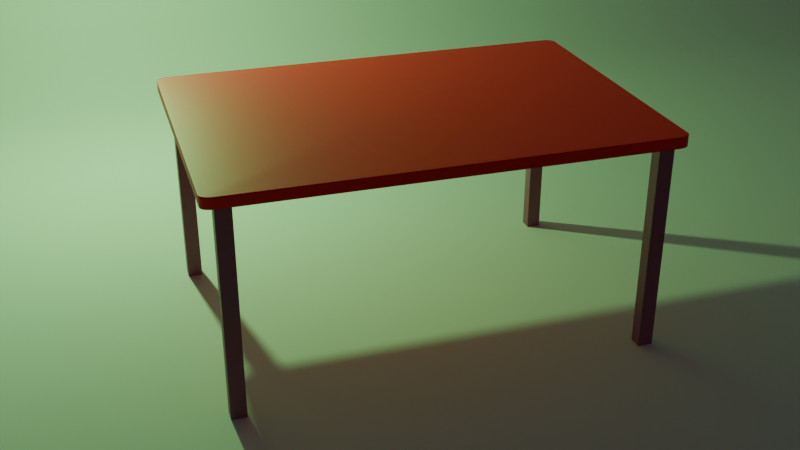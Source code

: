# Source: untitled.blend  (saved by Blender 4.3.32; exported with 4.5.12 LTS)
import bpy
from mathutils import Matrix  # noqa: F401  (used for matrix-valued properties, if any)

bpy.ops.wm.read_factory_settings(use_empty=True)
scene = bpy.context.scene
scene.name = 'Scene'

# ---- collections
col_collection = bpy.data.collections.new('Collection'); scene.collection.children.link(col_collection)

# ---- materials (node trees are filled in below, after node groups)
mat_material = bpy.data.materials.new('Material')
mat_material.alpha_threshold = 0.0
mat_material.roughness = 0.5
mat_material.line_color = (0.0, 0.0, 0.0, 1.0)
mat_leg = bpy.data.materials.new('Leg')

# ---- material node trees
mat_material.use_nodes = True; mat_material.node_tree.nodes.clear()
_N = mat_material.node_tree.nodes; _L = mat_material.node_tree.links
n0 = _N.new('ShaderNodeOutputMaterial'); n0.name = 'Material Output'; n0.location = (300, 300)
n1 = _N.new('ShaderNodeBsdfPrincipled'); n1.name = 'Principled BSDF'; n1.location = (10, 300)
n1.inputs[0].default_value = (1.0, 0.004538, 0.01698, 1.0)
n1.inputs[3].default_value = 1.45
_L.new(n1.outputs[0], n0.inputs[0])
n0.is_active_output = True
mat_leg.use_nodes = True; mat_leg.node_tree.nodes.clear()
_N = mat_leg.node_tree.nodes; _L = mat_leg.node_tree.links
n0 = _N.new('ShaderNodeBsdfPrincipled'); n0.name = 'Principled BSDF'; n0.location = (10, 300)
n0.inputs[0].default_value = (0.3462, 0.09711, 0.1775, 1.0)
n1 = _N.new('ShaderNodeOutputMaterial'); n1.name = 'Material Output'; n1.location = (300, 300)
_L.new(n0.outputs[0], n1.inputs[0])
n1.is_active_output = True

# ---- world
world_world = bpy.data.worlds.new('World'); scene.world = world_world
world_world.use_nodes = True; world_world.node_tree.nodes.clear()
_N = world_world.node_tree.nodes; _L = world_world.node_tree.links
n0 = _N.new('ShaderNodeOutputWorld'); n0.name = 'World Output'; n0.location = (300, 300)
n1 = _N.new('ShaderNodeBackground'); n1.name = 'Background'; n1.location = (10, 300)
n1.inputs[0].default_value = (0.05088, 0.05088, 0.05088, 1.0)
_L.new(n1.outputs[0], n0.inputs[0])
n0.is_active_output = True
world_world.color = (0.05088, 0.05088, 0.05088)
world_world.sun_shadow_jitter_overblur = 0.0

# ---- cameras
cam_camera_001 = bpy.data.cameras.new('Camera.001')

# ---- lights
light_light = bpy.data.lights.new('Light', 'POINT')
light_light.color = (0.3561, 1.0, 0.305)
light_light.energy = 1000.0
light_light.shadow_soft_size = 0.1

# ---- meshes
me_cube = bpy.data.meshes.new('Cube')
me_cube.from_pydata([(1.0, 1.0, 1.0), (1.0, 1.0, -1.0), (1.0, -1.0, 1.0), (1.0, -1.0, -1.0), (-1.0, 1.0, 1.0), (-1.0, 1.0, -1.0), (-1.0, -1.0, 1.0), (-1.0, -1.0, -1.0)], [], [(0, 4, 6, 2), (3, 2, 6, 7), (7, 6, 4, 5), (5, 1, 3, 7), (1, 0, 2, 3), (5, 4, 0, 1)])
_uv = me_cube.uv_layers.new(name='UVMap')
_uv.uv.foreach_set('vector', [0.625, 0.5, 0.875, 0.5, 0.875, 0.75, 0.625, 0.75, 0.375, 0.75, 0.625, 0.75, 0.625, 1.0, 0.375, 1.0, 0.375, 0.0, 0.625, 0.0, 0.625, 0.25, 0.375, 0.25, 0.125, 0.5, 0.375, 0.5, 0.375, 0.75, 0.125, 0.75, 0.375, 0.5, 0.625, 0.5, 0.625, 0.75, 0.375, 0.75, 0.375, 0.25, 0.625, 0.25, 0.625, 0.5, 0.375, 0.5])
me_cube.materials.append(mat_material)
me_cube.use_mirror_vertex_groups = False
me_cube.update()
me_cube_005 = bpy.data.meshes.new('Cube.005')
me_cube_005.from_pydata([(-1.0, -1.0, -1.0), (-1.0, -1.0, 1.0), (-1.0, 1.0, -1.0), (-1.0, 1.0, 1.0), (1.0, -1.0, -1.0), (1.0, -1.0, 1.0), (1.0, 1.0, -1.0), (1.0, 1.0, 1.0), (-1.0, -54.96, -1.045), (-1.0, -54.96, 0.9549), (-1.0, -52.96, -1.045), (-1.0, -52.96, 0.9549), (1.0, -54.96, -1.045), (1.0, -54.96, 0.9549), (1.0, -52.96, -1.045), (1.0, -52.96, 0.9549), (39.31, -1.0, -1.0), (39.31, -1.0, 1.0), (39.31, 1.0, -1.0), (39.31, 1.0, 1.0), (41.31, -1.0, -1.0), (41.31, -1.0, 1.0), (41.31, 1.0, -1.0), (41.31, 1.0, 1.0), (39.31, -54.96, -1.0), (39.31, -54.96, 1.0), (39.31, -52.96, -1.0), (39.31, -52.96, 1.0), (41.31, -54.96, -1.0), (41.31, -54.96, 1.0), (41.31, -52.96, -1.0), (41.31, -52.96, 1.0)], [], [(0, 1, 3, 2), (2, 3, 7, 6), (6, 7, 5, 4), (4, 5, 1, 0), (2, 6, 4, 0), (7, 3, 1, 5), (8, 9, 11, 10), (10, 11, 15, 14), (14, 15, 13, 12), (12, 13, 9, 8), (10, 14, 12, 8), (15, 11, 9, 13), (16, 17, 19, 18), (18, 19, 23, 22), (22, 23, 21, 20), (20, 21, 17, 16), (18, 22, 20, 16), (23, 19, 17, 21), (24, 25, 27, 26), (26, 27, 31, 30), (30, 31, 29, 28), (28, 29, 25, 24), (26, 30, 28, 24), (31, 27, 25, 29)])
_uv = me_cube_005.uv_layers.new(name='UVMap')
_uv.uv.foreach_set('vector', [0.375, 0.0, 0.625, 0.0, 0.625, 0.25, 0.375, 0.25, 0.375, 0.25, 0.625, 0.25, 0.625, 0.5, 0.375, 0.5, 0.375, 0.5, 0.625, 0.5, 0.625, 0.75, 0.375, 0.75, 0.375, 0.75, 0.625, 0.75, 0.625, 1.0, 0.375, 1.0, 0.125, 0.5, 0.375, 0.5, 0.375, 0.75, 0.125, 0.75, 0.625, 0.5, 0.875, 0.5, 0.875, 0.75, 0.625, 0.75, 0.375, 0.0, 0.625, 0.0, 0.625, 0.25, 0.375, 0.25, 0.375, 0.25, 0.625, 0.25, 0.625, 0.5, 0.375, 0.5, 0.375, 0.5, 0.625, 0.5, 0.625, 0.75, 0.375, 0.75, 0.375, 0.75, 0.625, 0.75, 0.625, 1.0, 0.375, 1.0, 0.125, 0.5, 0.375, 0.5, 0.375, 0.75, 0.125, 0.75, 0.625, 0.5, 0.875, 0.5, 0.875, 0.75, 0.625, 0.75, 0.375, 0.0, 0.625, 0.0, 0.625, 0.25, 0.375, 0.25, 0.375, 0.25, 0.625, 0.25, 0.625, 0.5, 0.375, 0.5, 0.375, 0.5, 0.625, 0.5, 0.625, 0.75, 0.375, 0.75, 0.375, 0.75, 0.625, 0.75, 0.625, 1.0, 0.375, 1.0, 0.125, 0.5, 0.375, 0.5, 0.375, 0.75, 0.125, 0.75, 0.625, 0.5, 0.875, 0.5, 0.875, 0.75, 0.625, 0.75, 0.375, 0.0, 0.625, 0.0, 0.625, 0.25, 0.375, 0.25, 0.375, 0.25, 0.625, 0.25, 0.625, 0.5, 0.375, 0.5, 0.375, 0.5, 0.625, 0.5, 0.625, 0.75, 0.375, 0.75, 0.375, 0.75, 0.625, 0.75, 0.625, 1.0, 0.375, 1.0, 0.125, 0.5, 0.375, 0.5, 0.375, 0.75, 0.125, 0.75, 0.625, 0.5, 0.875, 0.5, 0.875, 0.75, 0.625, 0.75])
me_cube_005.materials.append(mat_leg)
me_cube_005.update()
me_cube_009 = bpy.data.meshes.new('Cube.009')
me_cube_009.from_pydata([(1.0, 0.9482, 1.0), (0.9482, 1.0, 1.0), (0.9982, 0.9616, 1.0), (0.9931, 0.9741, 1.0), (0.9848, 0.9848, 1.0), (0.9741, 0.9931, 1.0), (0.9616, 0.9982, 1.0), (0.9482, 1.0, -1.0), (1.0, 0.9482, -1.0), (0.9616, 0.9982, -1.0), (0.9741, 0.9931, -1.0), (0.9848, 0.9848, -1.0), (0.9931, 0.9741, -1.0), (0.9982, 0.9616, -1.0), (0.9482, -1.0, 1.0), (1.0, -0.9482, 1.0), (0.9616, -0.9982, 1.0), (0.9741, -0.9931, 1.0), (0.9848, -0.9848, 1.0), (0.9931, -0.9741, 1.0), (0.9982, -0.9616, 1.0), (1.0, -0.9482, -1.0), (0.9482, -1.0, -1.0), (0.9982, -0.9616, -1.0), (0.9931, -0.9741, -1.0), (0.9848, -0.9848, -1.0), (0.9741, -0.9931, -1.0), (0.9616, -0.9982, -1.0), (-0.9482, 1.0, 1.0), (-1.0, 0.9482, 1.0), (-0.9616, 0.9982, 1.0), (-0.9741, 0.9931, 1.0), (-0.9848, 0.9848, 1.0), (-0.9931, 0.9741, 1.0), (-0.9982, 0.9616, 1.0), (-1.0, 0.9482, -1.0), (-0.9482, 1.0, -1.0), (-0.9982, 0.9616, -1.0), (-0.9931, 0.9741, -1.0), (-0.9848, 0.9848, -1.0), (-0.9741, 0.9931, -1.0), (-0.9616, 0.9982, -1.0), (-1.0, -0.9482, 1.0), (-0.9482, -1.0, 1.0), (-0.9982, -0.9616, 1.0), (-0.9931, -0.9741, 1.0), (-0.9848, -0.9848, 1.0), (-0.9741, -0.9931, 1.0), (-0.9616, -0.9982, 1.0), (-0.9482, -1.0, -1.0), (-1.0, -0.9482, -1.0), (-0.9616, -0.9982, -1.0), (-0.9741, -0.9931, -1.0), (-0.9848, -0.9848, -1.0), (-0.9931, -0.9741, -1.0), (-0.9982, -0.9616, -1.0), (1.0, 0.9482, -0.6721), (0.9982, 0.9616, -0.6721), (0.9931, 0.9741, -0.6721), (0.9848, 0.9848, -0.6721), (0.9741, 0.9931, -0.6721), (0.9616, 0.9982, -0.6721), (0.9482, 1.0, -0.6721), (-0.9482, -1.0, -0.6721), (-0.9616, -0.9982, -0.6721), (-0.9741, -0.9931, -0.6721), (-0.9848, -0.9848, -0.6721), (-0.9931, -0.9741, -0.6721), (-0.9982, -0.9616, -0.6721), (-1.0, -0.9482, -0.6721), (0.9482, -1.0, -0.6721), (0.9616, -0.9982, -0.6721), (0.9741, -0.9931, -0.6721), (0.9848, -0.9848, -0.6721), (0.9931, -0.9741, -0.6721), (0.9982, -0.9616, -0.6721), (1.0, -0.9482, -0.6721), (-0.9482, 1.0, -0.6721), (-0.9616, 0.9982, -0.6721), (-0.9741, 0.9931, -0.6721), (-0.9848, 0.9848, -0.6721), (-0.9931, 0.9741, -0.6721), (-0.9982, 0.9616, -0.6721), (-1.0, 0.9482, -0.6721), (0.9982, 0.9616, 0.6279), (0.9931, 0.9741, 0.6279), (0.9848, 0.9848, 0.6279), (0.9741, 0.9931, 0.6279), (0.9616, 0.9982, 0.6279), (0.9482, 1.0, 0.6279), (-0.9482, -1.0, 0.6279), (0.9616, -0.9982, 0.6279), (0.9741, -0.9931, 0.6279), (0.9848, -0.9848, 0.6279), (0.9931, -0.9741, 0.6279), (0.9982, -0.9616, 0.6279), (1.0, -0.9482, 0.6279), (-0.9616, 0.9982, 0.6279), (-0.9741, 0.9931, 0.6279), (-0.9848, 0.9848, 0.6279), (-0.9931, 0.9741, 0.6279), (-0.9982, 0.9616, 0.6279), (-1.0, 0.9482, 0.6279), (1.0, 0.9482, 0.6279), (-0.9616, -0.9982, 0.6279), (-0.9741, -0.9931, 0.6279), (-0.9848, -0.9848, 0.6279), (-0.9931, -0.9741, 0.6279), (-0.9982, -0.9616, 0.6279), (-1.0, -0.9482, 0.6279), (0.9482, -1.0, 0.6279), (-0.9482, 1.0, 0.6279), (0.9982, 0.9616, 0.9662), (0.9931, 0.9741, 0.9662), (0.9848, 0.9848, 0.9662), (0.9741, 0.9931, 0.9662), (0.9616, 0.9982, 0.9662), (0.9482, 1.0, 0.9662), (-0.9482, -1.0, 0.9662), (0.9616, -0.9982, 0.9662), (0.9741, -0.9931, 0.9662), (0.9848, -0.9848, 0.9662), (0.9931, -0.9741, 0.9662), (0.9982, -0.9616, 0.9662), (1.0, -0.9482, 0.9662), (-0.9616, 0.9982, 0.9662), (-0.9741, 0.9931, 0.9662), (-0.9848, 0.9848, 0.9662), (-0.9931, 0.9741, 0.9662), (-0.9982, 0.9616, 0.9662), (-1.0, 0.9482, 0.9662), (1.0, 0.9482, 0.9662), (-0.9616, -0.9982, 0.9662), (-0.9741, -0.9931, 0.9662), (-0.9848, -0.9848, 0.9662), (-0.9931, -0.9741, 0.9662), (-0.9982, -0.9616, 0.9662), (-1.0, -0.9482, 0.9662), (0.9482, -1.0, 0.9662), (-0.9482, 1.0, 0.9662)], [], [(35, 37, 38, 39, 40, 41, 36, 7, 9, 10, 11, 12, 13, 8, 21, 23, 24, 25, 26, 27, 22, 49, 51, 52, 53, 54, 55, 50), (137, 42, 29, 130), (138, 14, 43, 118), (0, 2, 3, 4, 5, 6, 1, 28, 30, 31, 32, 33, 34, 29, 42, 44, 45, 46, 47, 48, 43, 14, 16, 17, 18, 19, 20, 15), (131, 0, 15, 124), (56, 8, 13, 57), (57, 13, 12, 58), (58, 12, 11, 59), (59, 11, 10, 60), (60, 10, 9, 61), (61, 9, 7, 62), (118, 43, 48, 132), (132, 48, 47, 133), (133, 47, 46, 134), (134, 46, 45, 135), (135, 45, 44, 136), (136, 44, 42, 137), (70, 22, 27, 71), (71, 27, 26, 72), (72, 26, 25, 73), (73, 25, 24, 74), (74, 24, 23, 75), (75, 23, 21, 76), (77, 36, 41, 78), (78, 41, 40, 79), (79, 40, 39, 80), (80, 39, 38, 81), (81, 38, 37, 82), (82, 37, 35, 83), (139, 28, 1, 117), (36, 77, 62, 7), (101, 82, 83, 102), (100, 81, 82, 101), (99, 80, 81, 100), (98, 79, 80, 99), (97, 78, 79, 98), (111, 77, 78, 97), (95, 75, 76, 96), (94, 74, 75, 95), (93, 73, 74, 94), (92, 72, 73, 93), (91, 71, 72, 92), (110, 70, 71, 91), (55, 68, 69, 50), (54, 67, 68, 55), (53, 66, 67, 54), (52, 65, 66, 53), (51, 64, 65, 52), (49, 63, 64, 51), (88, 61, 62, 89), (87, 60, 61, 88), (86, 59, 60, 87), (85, 58, 59, 86), (84, 57, 58, 85), (103, 56, 57, 84), (8, 56, 76, 21), (22, 70, 63, 49), (50, 69, 83, 35), (131, 103, 84, 112), (112, 84, 85, 113), (113, 85, 86, 114), (114, 86, 87, 115), (115, 87, 88, 116), (116, 88, 89, 117), (138, 110, 91, 119), (119, 91, 92, 120), (120, 92, 93, 121), (121, 93, 94, 122), (122, 94, 95, 123), (123, 95, 96, 124), (139, 111, 97, 125), (125, 97, 98, 126), (126, 98, 99, 127), (127, 99, 100, 128), (128, 100, 101, 129), (129, 101, 102, 130), (77, 111, 89, 62), (68, 108, 109, 69), (67, 107, 108, 68), (66, 106, 107, 67), (65, 105, 106, 66), (64, 104, 105, 65), (63, 90, 104, 64), (56, 103, 96, 76), (70, 110, 90, 63), (69, 109, 102, 83), (34, 129, 130, 29), (33, 128, 129, 34), (32, 127, 128, 33), (31, 126, 127, 32), (30, 125, 126, 31), (28, 139, 125, 30), (20, 123, 124, 15), (19, 122, 123, 20), (18, 121, 122, 19), (17, 120, 121, 18), (16, 119, 120, 17), (14, 138, 119, 16), (6, 116, 117, 1), (5, 115, 116, 6), (4, 114, 115, 5), (3, 113, 114, 4), (2, 112, 113, 3), (0, 131, 112, 2), (111, 139, 117, 89), (108, 136, 137, 109), (107, 135, 136, 108), (106, 134, 135, 107), (105, 133, 134, 106), (104, 132, 133, 105), (90, 118, 132, 104), (103, 131, 124, 96), (110, 138, 118, 90), (109, 137, 130, 102)])
me_cube_009.polygons.foreach_set('use_smooth', [True] * 114)
_uv = me_cube_009.uv_layers.new(name='UVMap')
_uv.uv.foreach_set('vector', [0.125, 0.5065, 0.1252, 0.5048, 0.1259, 0.5032, 0.1269, 0.5019, 0.1282, 0.5009, 0.1298, 0.5002, 0.1315, 0.5, 0.3685, 0.5, 0.3702, 0.5002, 0.3718, 0.5009, 0.3731, 0.5019, 0.3741, 0.5032, 0.3748, 0.5048, 0.375, 0.5065, 0.375, 0.7435, 0.3748, 0.7452, 0.3741, 0.7468, 0.3731, 0.7481, 0.3718, 0.7491, 0.3702, 0.7498, 0.3685, 0.75, 0.1315, 0.75, 0.1298, 0.7498, 0.1282, 0.7491, 0.1269, 0.7481, 0.1259, 0.7468, 0.1252, 0.7452, 0.125, 0.7435, 0.6208, 0.006477, 0.625, 0.006477, 0.625, 0.2435, 0.6208, 0.2435, 0.6208, 0.7565, 0.625, 0.7565, 0.625, 0.9935, 0.6208, 0.9935, 0.625, 0.5065, 0.6252, 0.5048, 0.6259, 0.5032, 0.6269, 0.5019, 0.6282, 0.5009, 0.6298, 0.5002, 0.6315, 0.5, 0.8685, 0.5, 0.8702, 0.5002, 0.8718, 0.5009, 0.8731, 0.5019, 0.8741, 0.5032, 0.8748, 0.5048, 0.875, 0.5065, 0.875, 0.7435, 0.8748, 0.7452, 0.8741, 0.7468, 0.8731, 0.7481, 0.8718, 0.7491, 0.8702, 0.7498, 0.8685, 0.75, 0.6315, 0.75, 0.6298, 0.7498, 0.6282, 0.7491, 0.6269, 0.7481, 0.6259, 0.7468, 0.6252, 0.7452, 0.625, 0.7435, 0.6208, 0.5065, 0.625, 0.5065, 0.625, 0.7435, 0.6208, 0.7435, 0.416, 0.5065, 0.375, 0.5065, 0.375, 0.5048, 0.416, 0.5048, 0.416, 0.5048, 0.375, 0.5048, 0.375, 0.5032, 0.416, 0.5032, 0.416, 0.5032, 0.375, 0.5032, 0.375, 0.5, 0.416, 0.5, 0.416, 0.5, 0.375, 0.5, 0.375, 0.4968, 0.416, 0.4968, 0.416, 0.4968, 0.375, 0.4968, 0.375, 0.4952, 0.416, 0.4952, 0.416, 0.4952, 0.375, 0.4952, 0.375, 0.4935, 0.416, 0.4935, 0.6208, 0.9935, 0.625, 0.9935, 0.625, 0.9952, 0.6208, 0.9952, 0.6208, 0.9952, 0.625, 0.9952, 0.625, 0.9968, 0.6208, 0.9968, 0.6208, 0.9968, 0.625, 0.9968, 0.625, 1.0, 0.6208, 1.0, 0.6208, 0.0, 0.625, 0.0, 0.625, 0.003239, 0.6208, 0.003239, 0.6208, 0.003239, 0.625, 0.003239, 0.625, 0.004801, 0.6208, 0.004801, 0.6208, 0.004801, 0.625, 0.004801, 0.625, 0.006477, 0.6208, 0.006477, 0.416, 0.7565, 0.375, 0.7565, 0.375, 0.7548, 0.416, 0.7548, 0.416, 0.7548, 0.375, 0.7548, 0.375, 0.7532, 0.416, 0.7532, 0.416, 0.7532, 0.375, 0.7532, 0.375, 0.75, 0.416, 0.75, 0.416, 0.75, 0.375, 0.75, 0.375, 0.7468, 0.416, 0.7468, 0.416, 0.7468, 0.375, 0.7468, 0.375, 0.7452, 0.416, 0.7452, 0.416, 0.7452, 0.375, 0.7452, 0.375, 0.7435, 0.416, 0.7435, 0.416, 0.2565, 0.375, 0.2565, 0.375, 0.2548, 0.416, 0.2548, 0.416, 0.2548, 0.375, 0.2548, 0.375, 0.2532, 0.416, 0.2532, 0.416, 0.2532, 0.375, 0.2532, 0.375, 0.25, 0.416, 0.25, 0.416, 0.25, 0.375, 0.25, 0.375, 0.2468, 0.416, 0.2468, 0.416, 0.2468, 0.375, 0.2468, 0.375, 0.2452, 0.416, 0.2452, 0.416, 0.2452, 0.375, 0.2452, 0.375, 0.2435, 0.416, 0.2435, 0.6208, 0.2565, 0.625, 0.2565, 0.625, 0.4935, 0.6208, 0.4935, 0.375, 0.2565, 0.416, 0.2565, 0.416, 0.4935, 0.375, 0.4935, 0.5785, 0.2452, 0.416, 0.2452, 0.416, 0.2435, 0.5785, 0.2435, 0.5785, 0.2468, 0.416, 0.2468, 0.416, 0.2452, 0.5785, 0.2452, 0.5785, 0.25, 0.416, 0.25, 0.416, 0.2468, 0.5785, 0.2468, 0.5785, 0.2532, 0.416, 0.2532, 0.416, 0.25, 0.5785, 0.25, 0.5785, 0.2548, 0.416, 0.2548, 0.416, 0.2532, 0.5785, 0.2532, 0.5785, 0.2565, 0.416, 0.2565, 0.416, 0.2548, 0.5785, 0.2548, 0.5785, 0.7452, 0.416, 0.7452, 0.416, 0.7435, 0.5785, 0.7435, 0.5785, 0.7468, 0.416, 0.7468, 0.416, 0.7452, 0.5785, 0.7452, 0.5785, 0.75, 0.416, 0.75, 0.416, 0.7468, 0.5785, 0.7468, 0.5785, 0.7532, 0.416, 0.7532, 0.416, 0.75, 0.5785, 0.75, 0.5785, 0.7548, 0.416, 0.7548, 0.416, 0.7532, 0.5785, 0.7532, 0.5785, 0.7565, 0.416, 0.7565, 0.416, 0.7548, 0.5785, 0.7548, 0.375, 0.004801, 0.416, 0.004801, 0.416, 0.006477, 0.375, 0.006477, 0.375, 0.003239, 0.416, 0.003239, 0.416, 0.004801, 0.375, 0.004801, 0.375, 0.0, 0.416, 0.0, 0.416, 0.003239, 0.375, 0.003239, 0.375, 0.9968, 0.416, 0.9968, 0.416, 1.0, 0.375, 1.0, 0.375, 0.9952, 0.416, 0.9952, 0.416, 0.9968, 0.375, 0.9968, 0.375, 0.9935, 0.416, 0.9935, 0.416, 0.9952, 0.375, 0.9952, 0.5785, 0.4952, 0.416, 0.4952, 0.416, 0.4935, 0.5785, 0.4935, 0.5785, 0.4968, 0.416, 0.4968, 0.416, 0.4952, 0.5785, 0.4952, 0.5785, 0.5, 0.416, 0.5, 0.416, 0.4968, 0.5785, 0.4968, 0.5785, 0.5032, 0.416, 0.5032, 0.416, 0.5, 0.5785, 0.5, 0.5785, 0.5048, 0.416, 0.5048, 0.416, 0.5032, 0.5785, 0.5032, 0.5785, 0.5065, 0.416, 0.5065, 0.416, 0.5048, 0.5785, 0.5048, 0.375, 0.5065, 0.416, 0.5065, 0.416, 0.7435, 0.375, 0.7435, 0.375, 0.7565, 0.416, 0.7565, 0.416, 0.9935, 0.375, 0.9935, 0.375, 0.006477, 0.416, 0.006477, 0.416, 0.2435, 0.375, 0.2435, 0.6208, 0.5065, 0.5785, 0.5065, 0.5785, 0.5048, 0.6208, 0.5048, 0.6208, 0.5048, 0.5785, 0.5048, 0.5785, 0.5032, 0.6208, 0.5032, 0.6208, 0.5032, 0.5785, 0.5032, 0.5785, 0.5, 0.6208, 0.5, 0.6208, 0.5, 0.5785, 0.5, 0.5785, 0.4968, 0.6208, 0.4968, 0.6208, 0.4968, 0.5785, 0.4968, 0.5785, 0.4952, 0.6208, 0.4952, 0.6208, 0.4952, 0.5785, 0.4952, 0.5785, 0.4935, 0.6208, 0.4935, 0.6208, 0.7565, 0.5785, 0.7565, 0.5785, 0.7548, 0.6208, 0.7548, 0.6208, 0.7548, 0.5785, 0.7548, 0.5785, 0.7532, 0.6208, 0.7532, 0.6208, 0.7532, 0.5785, 0.7532, 0.5785, 0.75, 0.6208, 0.75, 0.6208, 0.75, 0.5785, 0.75, 0.5785, 0.7468, 0.6208, 0.7468, 0.6208, 0.7468, 0.5785, 0.7468, 0.5785, 0.7452, 0.6208, 0.7452, 0.6208, 0.7452, 0.5785, 0.7452, 0.5785, 0.7435, 0.6208, 0.7435, 0.6208, 0.2565, 0.5785, 0.2565, 0.5785, 0.2548, 0.6208, 0.2548, 0.6208, 0.2548, 0.5785, 0.2548, 0.5785, 0.2532, 0.6208, 0.2532, 0.6208, 0.2532, 0.5785, 0.2532, 0.5785, 0.25, 0.6208, 0.25, 0.6208, 0.25, 0.5785, 0.25, 0.5785, 0.2468, 0.6208, 0.2468, 0.6208, 0.2468, 0.5785, 0.2468, 0.5785, 0.2452, 0.6208, 0.2452, 0.6208, 0.2452, 0.5785, 0.2452, 0.5785, 0.2435, 0.6208, 0.2435, 0.416, 0.2565, 0.5785, 0.2565, 0.5785, 0.4935, 0.416, 0.4935, 0.416, 0.004801, 0.5785, 0.004801, 0.5785, 0.006477, 0.416, 0.006477, 0.416, 0.003239, 0.5785, 0.003239, 0.5785, 0.004801, 0.416, 0.004801, 0.416, 0.0, 0.5785, 0.0, 0.5785, 0.003239, 0.416, 0.003239, 0.416, 0.9968, 0.5785, 0.9968, 0.5785, 1.0, 0.416, 1.0, 0.416, 0.9952, 0.5785, 0.9952, 0.5785, 0.9968, 0.416, 0.9968, 0.416, 0.9935, 0.5785, 0.9935, 0.5785, 0.9952, 0.416, 0.9952, 0.416, 0.5065, 0.5785, 0.5065, 0.5785, 0.7435, 0.416, 0.7435, 0.416, 0.7565, 0.5785, 0.7565, 0.5785, 0.9935, 0.416, 0.9935, 0.416, 0.006477, 0.5785, 0.006477, 0.5785, 0.2435, 0.416, 0.2435, 0.625, 0.2452, 0.6208, 0.2452, 0.6208, 0.2435, 0.625, 0.2435, 0.625, 0.2468, 0.6208, 0.2468, 0.6208, 0.2452, 0.625, 0.2452, 0.625, 0.25, 0.6208, 0.25, 0.6208, 0.2468, 0.625, 0.2468, 0.625, 0.2532, 0.6208, 0.2532, 0.6208, 0.25, 0.625, 0.25, 0.625, 0.2548, 0.6208, 0.2548, 0.6208, 0.2532, 0.625, 0.2532, 0.625, 0.2565, 0.6208, 0.2565, 0.6208, 0.2548, 0.625, 0.2548, 0.625, 0.7452, 0.6208, 0.7452, 0.6208, 0.7435, 0.625, 0.7435, 0.625, 0.7468, 0.6208, 0.7468, 0.6208, 0.7452, 0.625, 0.7452, 0.625, 0.75, 0.6208, 0.75, 0.6208, 0.7468, 0.625, 0.7468, 0.625, 0.7532, 0.6208, 0.7532, 0.6208, 0.75, 0.625, 0.75, 0.625, 0.7548, 0.6208, 0.7548, 0.6208, 0.7532, 0.625, 0.7532, 0.625, 0.7565, 0.6208, 0.7565, 0.6208, 0.7548, 0.625, 0.7548, 0.625, 0.4952, 0.6208, 0.4952, 0.6208, 0.4935, 0.625, 0.4935, 0.625, 0.4968, 0.6208, 0.4968, 0.6208, 0.4952, 0.625, 0.4952, 0.625, 0.5, 0.6208, 0.5, 0.6208, 0.4968, 0.625, 0.4968, 0.625, 0.5032, 0.6208, 0.5032, 0.6208, 0.5, 0.625, 0.5, 0.625, 0.5048, 0.6208, 0.5048, 0.6208, 0.5032, 0.625, 0.5032, 0.625, 0.5065, 0.6208, 0.5065, 0.6208, 0.5048, 0.625, 0.5048, 0.5785, 0.2565, 0.6208, 0.2565, 0.6208, 0.4935, 0.5785, 0.4935, 0.5785, 0.004801, 0.6208, 0.004801, 0.6208, 0.006477, 0.5785, 0.006477, 0.5785, 0.003239, 0.6208, 0.003239, 0.6208, 0.004801, 0.5785, 0.004801, 0.5785, 0.0, 0.6208, 0.0, 0.6208, 0.003239, 0.5785, 0.003239, 0.5785, 0.9968, 0.6208, 0.9968, 0.6208, 1.0, 0.5785, 1.0, 0.5785, 0.9952, 0.6208, 0.9952, 0.6208, 0.9968, 0.5785, 0.9968, 0.5785, 0.9935, 0.6208, 0.9935, 0.6208, 0.9952, 0.5785, 0.9952, 0.5785, 0.5065, 0.6208, 0.5065, 0.6208, 0.7435, 0.5785, 0.7435, 0.5785, 0.7565, 0.6208, 0.7565, 0.6208, 0.9935, 0.5785, 0.9935, 0.5785, 0.006477, 0.6208, 0.006477, 0.6208, 0.2435, 0.5785, 0.2435])
me_cube_009.materials.append(mat_material)
me_cube_009.use_mirror_vertex_groups = False
me_cube_009.update()
me_plane = bpy.data.meshes.new('Plane')
me_plane.from_pydata([(-1.0, -1.0, 0.0), (-1.0, 1.0, 0.0), (1.0, -1.0, 1.217), (1.0, 1.0, 1.217), (1.0, -1.0, 0.2062), (0.7938, -1.0, 0.0), (0.993, -1.0, 0.1528), (0.9724, -1.0, 0.1031), (0.9396, -1.0, 0.06039), (0.8969, -1.0, 0.02763), (0.8472, -1.0, 0.007026), (0.7938, 1.0, 0.0), (1.0, 1.0, 0.2062), (0.8472, 1.0, 0.007026), (0.8969, 1.0, 0.02763), (0.9396, 1.0, 0.06039), (0.9724, 1.0, 0.1031), (0.993, 1.0, 0.1528), (1.0, -1.0, 1.399), (1.0, 1.0, 1.399), (1.0, 1.97, 1.217), (1.0, 1.97, 0.2062), (1.0, -1.0, 1.217), (1.0, -1.0, 0.2062), (1.0, -1.541, 1.217), (1.0, -1.541, 0.2062), (-1.0, 1.93, 0.0), (0.7938, 1.93, 0.0), (-1.0, -1.0, 0.0), (0.7938, -1.0, 0.0), (-1.0, -1.38, 0.0), (0.7938, -1.38, 0.0), (0.9724, 1.931, 0.1031), (0.993, 1.931, 0.1528), (1.0, 1.995, 0.2062), (0.993, 1.995, 0.1528), (0.9396, 1.969, 0.06039), (0.9724, 1.969, 0.1031), (0.8969, 1.912, 0.02763), (0.9396, 1.912, 0.06039), (0.8472, 1.942, 0.007026), (0.8969, 1.942, 0.02763), (0.7938, 1.719, 0.0), (0.8472, 1.719, 0.007026), (1.0, -1.525, 0.2062), (0.993, -1.525, 0.1528), (0.993, -1.518, 0.1528), (0.9724, -1.518, 0.1031), (0.9724, -1.517, 0.1031), (0.9396, -1.517, 0.06039), (0.9396, -1.519, 0.06039), (0.8969, -1.519, 0.02763), (0.8969, -1.521, 0.02763), (0.8472, -1.521, 0.007026), (0.7938, -1.0, 0.0), (0.8472, -1.0, 0.007026), (0.7938, -1.445, 0.0), (0.8472, -1.445, 0.007026), (0.8622, -1.509, -0.02163), (0.9156, -1.509, -0.0146), (-1.0, -1.536, 0.0), (0.7938, -1.536, 0.0), (0.9724, 1.992, 0.1031), (0.993, 1.992, 0.1528), (0.8969, 1.969, 0.02763), (0.9396, 1.969, 0.06039), (0.7938, 1.937, 0.0), (0.8472, 1.937, 0.007026), (0.8472, 1.963, 0.007026), (0.8969, 1.963, 0.02763), (0.7938, 1.964, 0.0), (0.8472, 1.964, 0.007026), (-1.0, 1.963, 0.0), (0.7938, 1.963, 0.0), (0.7938, -1.445, 0.0), (0.8622, -1.509, -0.02163), (0.7938, -1.468, 0.0), (0.8622, -1.532, -0.02163), (0.7938, -1.468, -0.0338), (0.8622, -1.532, -0.05543)], [], [(12, 4, 2, 3), (4, 12, 17, 6), (6, 17, 16, 7), (7, 16, 15, 8), (8, 15, 14, 9), (9, 14, 13, 10), (10, 13, 11, 5), (0, 5, 11, 1), (3, 2, 18, 19), (12, 3, 20, 21), (22, 23, 25, 24), (1, 11, 27, 26), (29, 28, 30, 31), (16, 17, 33, 32), (17, 12, 34, 35), (15, 16, 37, 36), (14, 15, 39, 38), (13, 14, 41, 40), (11, 13, 43, 42), (4, 6, 45, 44), (6, 7, 47, 46), (7, 8, 49, 48), (8, 9, 51, 50), (9, 10, 53, 52), (55, 54, 56, 57), (57, 56, 58, 59), (31, 30, 60, 61), (32, 33, 63, 62), (38, 39, 65, 64), (42, 43, 67, 66), (40, 41, 69, 68), (66, 67, 71, 70), (26, 27, 73, 72), (75, 74, 76, 77), (77, 76, 78, 79)])
me_plane.polygons.foreach_set('use_smooth', [1, 1, 1, 1, 1, 1, 1, 1, 1, 1, 0, 1, 0, 1, 1, 1, 1, 1, 1, 1, 1, 1, 1, 1, 0, 0, 0, 1, 1, 1, 1, 1, 1, 0, 0])
_uv = me_plane.uv_layers.new(name='UVMap')
_uv.uv.foreach_set('vector', [1.0, 1.0, 1.0, 0.0, 1.0, 0.0, 1.0, 1.0, 1.0, 0.0, 1.0, 1.0, 1.0, 1.0, 1.0, 0.0, 1.0, 0.0, 1.0, 1.0, 1.0, 1.0, 1.0, 0.0, 1.0, 0.0, 1.0, 1.0, 1.0, 1.0, 1.0, 0.0, 1.0, 0.0, 1.0, 1.0, 0.9485, 1.0, 0.9485, 0.0, 0.9485, 0.0, 0.9485, 1.0, 0.9236, 1.0, 0.9236, 0.0, 0.9236, 0.0, 0.9236, 1.0, 0.8969, 1.0, 0.8969, 0.0, 0.0, 0.0, 0.8969, 0.0, 0.8969, 1.0, 0.0, 1.0, 1.0, 1.0, 1.0, 0.0, 1.0, 0.0, 1.0, 1.0, 1.0, 1.0, 1.0, 1.0, 1.0, 1.0, 1.0, 1.0, 0.0, 0.0, 0.0, 0.0, 0.0, 0.0, 0.0, 0.0, 0.0, 1.0, 0.8969, 1.0, 0.8969, 1.0, 0.0, 1.0, 0.0, 0.0, 0.0, 0.0, 0.0, 0.0, 0.0, 0.0, 1.0, 1.0, 1.0, 1.0, 1.0, 1.0, 1.0, 1.0, 1.0, 1.0, 1.0, 1.0, 1.0, 1.0, 1.0, 1.0, 1.0, 1.0, 1.0, 1.0, 1.0, 1.0, 1.0, 1.0, 0.9485, 1.0, 1.0, 1.0, 1.0, 1.0, 0.9485, 1.0, 0.9236, 1.0, 0.9485, 1.0, 0.9485, 1.0, 0.9236, 1.0, 0.8969, 1.0, 0.9236, 1.0, 0.9236, 1.0, 0.8969, 1.0, 1.0, 0.0, 1.0, 0.0, 1.0, 0.0, 1.0, 0.0, 1.0, 0.0, 1.0, 0.0, 1.0, 0.0, 1.0, 0.0, 1.0, 0.0, 1.0, 0.0, 1.0, 0.0, 1.0, 0.0, 1.0, 0.0, 0.9485, 0.0, 0.9485, 0.0, 1.0, 0.0, 0.9485, 0.0, 0.9236, 0.0, 0.9236, 0.0, 0.9485, 0.0, 0.0, 0.0, 0.0, 0.0, 0.0, 0.0, 0.0, 0.0, 0.0, 0.0, 0.0, 0.0, 0.0, 0.0, 0.0, 0.0, 0.0, 0.0, 0.0, 0.0, 0.0, 0.0, 0.0, 0.0, 1.0, 1.0, 1.0, 1.0, 1.0, 1.0, 1.0, 1.0, 0.9485, 1.0, 1.0, 1.0, 1.0, 1.0, 0.9485, 1.0, 0.8969, 1.0, 0.9236, 1.0, 0.9236, 1.0, 0.8969, 1.0, 0.9236, 1.0, 0.9485, 1.0, 0.9485, 1.0, 0.9236, 1.0, 0.8969, 1.0, 0.9236, 1.0, 0.9236, 1.0, 0.8969, 1.0, 0.0, 1.0, 0.8969, 1.0, 0.8969, 1.0, 0.0, 1.0, 0.0, 0.0, 0.0, 0.0, 0.0, 0.0, 0.0, 0.0, 0.0, 0.0, 0.0, 0.0, 0.0, 0.0, 0.0, 0.0])
me_plane.update()

# ---- objects
ob_cube = bpy.data.objects.new('Cube', me_cube)
ob_light = bpy.data.objects.new('Light', light_light)
ob_cube_002 = bpy.data.objects.new('Cube.002', me_cube_005)
ob_cube_005 = bpy.data.objects.new('Cube.005', me_cube_009)
ob_plane = bpy.data.objects.new('Plane', me_plane)
ob_camera = bpy.data.objects.new('Camera', cam_camera_001)

# ---- transforms, parenting, visibility, modifiers, constraints
ob_cube.location = (0.06017, -0.3549, 2.036)
ob_cube.scale = (1.388, -2.014, -0.02398)
ob_cube.lock_rotations_4d = False
ob_cube.empty_display_type = 'ARROWS'
ob_cube.lineart.crease_threshold = 0.0
ob_light.location = (4.059, 2.061, 4.41)
ob_light.rotation_euler = (0.6503, 0.05522, 1.866)
ob_light.lock_rotations_4d = False
ob_light.empty_display_type = 'ARROWS'
ob_light.color = (0.0, 0.0, 0.0, 0.0)
ob_light.lineart.crease_threshold = 0.0
ob_cube_002.location = (1.383, -2.297, 0.995)
ob_cube_002.scale = (-0.06563, -0.07198, 1.065)
ob_cube_005.location = (0.06017, -0.3549, 2.091)
ob_cube_005.scale = (1.467, -2.127, -0.05424)
ob_cube_005.lock_rotations_4d = False
ob_cube_005.empty_display_type = 'ARROWS'
ob_cube_005.lineart.crease_threshold = 0.0
ob_plane.location = (0.0, 0.0, 0.0)
ob_plane.scale = (8.156, 8.156, 8.156)
ob_camera.location = (-9.164, 2.604, 5.749)
ob_camera.rotation_euler = (1.107, 2.698e-05, -1.875)

# ---- collection membership
col_collection.objects.link(ob_cube)
col_collection.objects.link(ob_light)
col_collection.objects.link(ob_cube_002)
col_collection.objects.link(ob_cube_005)
col_collection.objects.link(ob_plane)
col_collection.objects.link(ob_camera)

# ---- scene / render settings (as saved in the file)
scene.camera = ob_camera
scene.frame_start = 1; scene.frame_end = 250; scene.frame_set(19)
scene.render.engine = 'BLENDER_EEVEE_NEXT'
scene.eevee.taa_render_samples = 10
bpy.context.view_layer.update()
